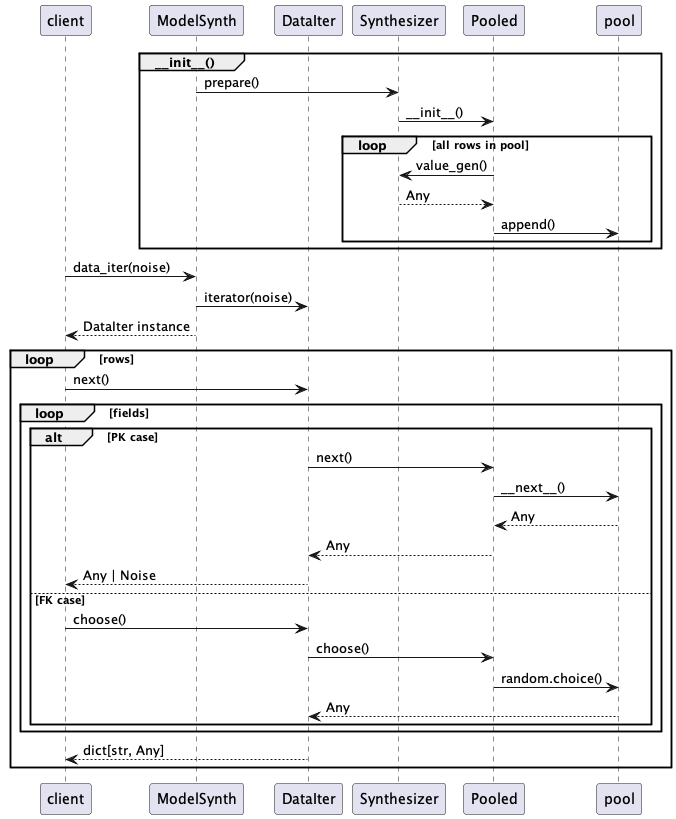

The diagram above was rendered by PlantUML. Its source (embedded in the PNG):
@startuml
participant client
participant ModelSynth
participant DataIter
participant Synthesizer
participant Pooled

group ~__init__()
    ModelSynth -> Synthesizer : prepare()
    Synthesizer -> Pooled : ~__init__()
    loop all rows in pool
        Pooled -> Synthesizer : value_gen()
        Synthesizer --> Pooled : Any
        Pooled -> pool : append()
    end
end

client -> ModelSynth : data_iter(noise)
ModelSynth -> DataIter : iterator(noise)
ModelSynth --> client : DataIter instance
loop rows
    client -> DataIter : next()
    loop fields
        alt PK case
            DataIter -> Pooled : next()
            Pooled -> pool : ~__next__()
            pool --> Pooled : Any
            Pooled --> DataIter : Any
            DataIter --> client : Any | Noise
        else FK case
            client -> DataIter : choose()
            DataIter -> Pooled : choose()
            Pooled -> pool : random.choice()
            pool --> DataIter : Any
        end
    end
    DataIter --> client : dict[str, Any]
end
@enduml